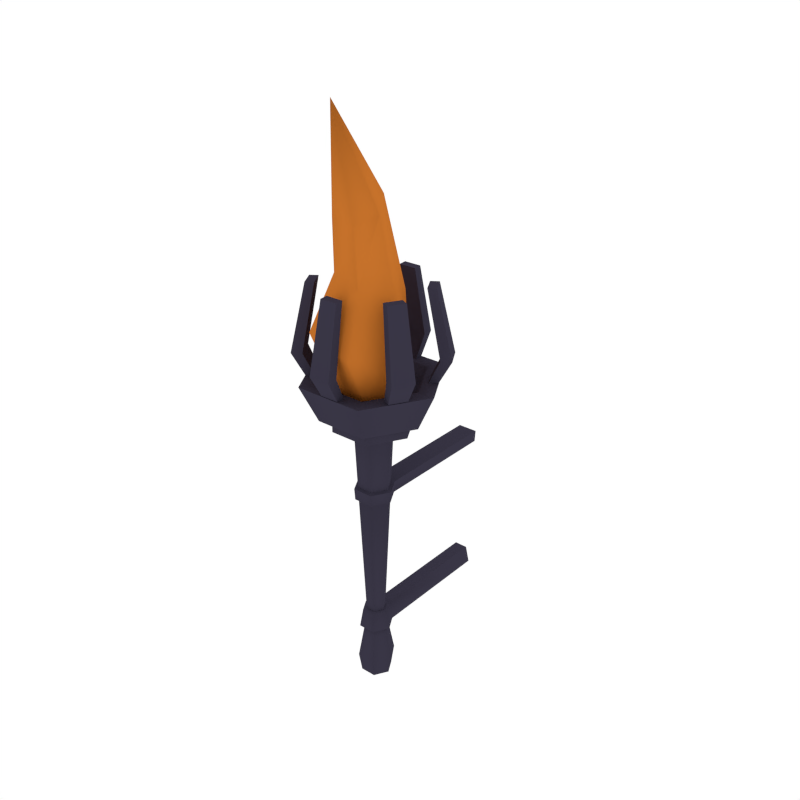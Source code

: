 # Source: Torch.blend  (saved by Blender 2.79.0; exported with 4.5.12 LTS)
import bpy
from mathutils import Matrix  # noqa: F401  (used for matrix-valued properties, if any)

bpy.ops.wm.read_factory_settings(use_empty=True)
scene = bpy.context.scene
scene.name = 'Scene'

# ---- collections
col_collection_1 = bpy.data.collections.new('Collection 1'); scene.collection.children.link(col_collection_1)

# ---- materials (node trees are filled in below, after node groups)
mat_darkmetal = bpy.data.materials.new('DarkMetal')
mat_darkmetal.alpha_threshold = 0.0
mat_darkmetal.diffuse_color = (0.04147, 0.03704, 0.06072, 1.0)
mat_darkmetal.roughness = 0.5
mat_fire = bpy.data.materials.new('Fire')
mat_fire.alpha_threshold = 0.0
mat_fire.diffuse_color = (0.5711, 0.1703, 0.02471, 1.0)
mat_fire.roughness = 0.5

# ---- node groups
ng_auto_smooth = bpy.data.node_groups.new('Auto Smooth', 'GeometryNodeTree')
_s = ng_auto_smooth.interface.new_socket(name='Geometry', in_out='OUTPUT', socket_type='NodeSocketGeometry')
_s = ng_auto_smooth.interface.new_socket(name='Geometry', in_out='INPUT', socket_type='NodeSocketGeometry')
_s = ng_auto_smooth.interface.new_socket(name='Angle', in_out='INPUT', socket_type='NodeSocketFloat')
_s.subtype = 'ANGLE'
_s.min_value = 0.0
_s.max_value = 3.142
ng_auto_smooth.is_modifier = True
_N = ng_auto_smooth.nodes; _L = ng_auto_smooth.links
n0 = _N.new('NodeGroupOutput'); n0.name = 'Group Output'; n0.location = (480, -100)
n1 = _N.new('NodeGroupInput'); n1.name = 'Group Input'; n1.location = (-420, -300)
n2 = _N.new('NodeGroupInput'); n2.name = 'Group Input.001'; n2.location = (-60, -100)
n3 = _N.new('GeometryNodeSetShadeSmooth'); n3.name = 'Set Shade Smooth'; n3.location = (120, -100)
n3.domain = 'EDGE'
n4 = _N.new('GeometryNodeSetShadeSmooth'); n4.name = 'Set Shade Smooth.001'; n4.location = (300, -100)
n5 = _N.new('GeometryNodeInputMeshEdgeAngle'); n5.name = 'Edge Angle'; n5.location = (-420, -220)
n6 = _N.new('GeometryNodeInputEdgeSmooth'); n6.name = 'Is Edge Smooth'; n6.location = (-60, -160)
n7 = _N.new('GeometryNodeInputShadeSmooth'); n7.name = 'Is Face Smooth'; n7.location = (-240, -340)
n8 = _N.new('FunctionNodeBooleanMath'); n8.name = 'Boolean Math'; n8.location = (-60, -220)
n9 = _N.new('FunctionNodeCompare'); n9.name = 'Compare'; n9.location = (-240, -180)
n9.operation = 'LESS_EQUAL'
_L.new(n5.outputs[0], n9.inputs[0])
_L.new(n4.outputs[0], n0.inputs[0])
_L.new(n1.outputs[1], n9.inputs[1])
_L.new(n9.outputs[0], n8.inputs[0])
_L.new(n7.outputs[0], n8.inputs[1])
_L.new(n2.outputs[0], n3.inputs[0])
_L.new(n6.outputs[0], n3.inputs[1])
_L.new(n3.outputs[0], n4.inputs[0])
_L.new(n8.outputs[0], n3.inputs[2])
n0.is_active_output = True

# ---- material node trees

# ---- world
world_world = bpy.data.worlds.new('World'); scene.world = world_world
world_world.color = (1.0, 1.0, 1.0)
world_world.use_sun_shadow = False
world_world.sun_shadow_jitter_overblur = 0.0
world_world.cycles.sampling_method = 'NONE'
world_world.cycles.sample_map_resolution = 256

# ---- meshes
me_cylinder_042 = bpy.data.meshes.new('Cylinder.042')
me_cylinder_042.from_pydata([(0.01236, -0.02141, -0.1607), (-0.03806, -1.664e-09, 0.2708), (0.02472, -1.346e-09, -0.1607), (-0.01903, 0.03296, 0.2708), (0.01236, 0.02141, -0.1607), (0.01903, 0.03296, 0.2708), (-0.01236, -0.02141, -0.1607), (0.03806, -1.664e-09, 0.2708), (-0.01236, 0.02141, -0.1607), (0.01903, -0.03296, 0.2708), (-0.02472, -1.346e-09, -0.1607), (-0.01903, -0.03296, 0.2708), (-0.0316, -1.098e-09, -0.2708), (-0.03806, -1.664e-09, -0.231), (-0.0158, 0.02737, -0.2708), (-0.01903, 0.03296, -0.231), (0.0158, 0.02737, -0.2708), (0.01903, 0.03296, -0.231), (0.0316, -2.873e-09, -0.2708), (0.03806, -1.664e-09, -0.231), (0.0158, -0.02737, -0.2708), (0.01903, -0.03296, -0.231), (-0.0158, -0.02737, -0.2708), (-0.01903, -0.03296, -0.231), (0.009865, -0.01709, -0.1187), (0.01973, -1.135e-09, -0.1187), (0.009865, 0.01709, -0.1187), (-0.009865, 0.01709, -0.1187), (-0.01973, -1.135e-09, -0.1187), (-0.009865, -0.01709, -0.1187), (-0.03981, 0.06895, 0.2925), (-0.07962, 3.467e-09, 0.2925), (0.03981, 0.06895, 0.2925), (0.07962, 3.467e-09, 0.2925), (0.03981, -0.06895, 0.2925), (-0.03981, -0.06895, 0.2925), (-0.03981, 0.06895, 0.3197), (-0.07962, 5.627e-09, 0.3197), (0.03981, 0.06895, 0.3197), (0.07962, 5.627e-09, 0.3197), (0.03981, -0.06895, 0.3197), (-0.03981, -0.06895, 0.3197), (-0.05199, 0.09005, 0.3197), (-0.104, 5.846e-09, 0.3197), (0.05199, 0.09005, 0.3197), (0.104, 5.846e-09, 0.3197), (0.05199, -0.09005, 0.3197), (-0.05199, -0.09005, 0.3197), (-0.06957, 0.1205, 0.3932), (-0.1391, 9.91e-09, 0.3932), (0.06957, 0.1205, 0.3932), (0.1391, 9.91e-09, 0.3932), (0.06957, -0.1205, 0.3932), (-0.06957, -0.1205, 0.3932), (-0.05255, 0.09101, 0.3932), (-0.1051, 8.226e-09, 0.3932), (0.05255, 0.09101, 0.3932), (0.1051, 8.226e-09, 0.3932), (0.05255, -0.09101, 0.3932), (-0.05255, -0.09101, 0.3932), (-0.04469, 0.07741, 0.3645), (-0.08938, -1.256e-09, 0.3645), (0.04469, 0.07741, 0.3645), (0.08938, -1.256e-09, 0.3645), (0.04469, -0.07741, 0.3645), (-0.04469, -0.07741, 0.3645), (-0.01362, -0.1148, 0.3847), (0.02099, -0.1145, 0.3847), (-0.01501, -0.09798, 0.3847), (0.01961, -0.09771, 0.3847), (-0.01362, -0.1148, 0.5727), (0.02099, -0.1145, 0.5727), (-0.01501, -0.09798, 0.5727), (0.01961, -0.09771, 0.5727), (0.09262, -0.06921, 0.3847), (0.1097, -0.0391, 0.3847), (0.07735, -0.06199, 0.3847), (0.09443, -0.03188, 0.3847), (0.09262, -0.06921, 0.5727), (0.1097, -0.0391, 0.5727), (0.07735, -0.06199, 0.5727), (0.09443, -0.03188, 0.5727), (0.1062, 0.04561, 0.3847), (0.08871, 0.07545, 0.3847), (0.09236, 0.036, 0.3847), (0.07482, 0.06584, 0.3847), (0.1062, 0.04561, 0.5727), (0.08871, 0.07545, 0.5727), (0.09236, 0.036, 0.5727), (0.07482, 0.06584, 0.5727), (0.01362, 0.1148, 0.3847), (-0.02099, 0.1145, 0.3847), (0.01501, 0.09798, 0.3847), (-0.01961, 0.09771, 0.3847), (0.01362, 0.1148, 0.5727), (-0.02099, 0.1145, 0.5727), (0.01501, 0.09798, 0.5727), (-0.01961, 0.09771, 0.5727), (-0.09262, 0.06921, 0.3847), (-0.1097, 0.0391, 0.3847), (-0.07735, 0.06199, 0.3847), (-0.09443, 0.03188, 0.3847), (-0.09262, 0.06921, 0.5727), (-0.1097, 0.0391, 0.5727), (-0.07735, 0.06199, 0.5727), (-0.09443, 0.03188, 0.5727), (-0.1062, -0.04561, 0.3847), (-0.08871, -0.07545, 0.3847), (-0.09236, -0.036, 0.3847), (-0.07482, -0.06584, 0.3847), (-0.1062, -0.04561, 0.5727), (-0.08871, -0.07545, 0.5727), (-0.09236, -0.036, 0.5727), (-0.07482, -0.06584, 0.5727), (-0.01883, -0.123, 0.4383), (-0.0171, -0.1441, 0.4383), (0.02461, -0.1226, 0.4383), (0.02634, -0.1438, 0.4383), (-0.1159, -0.04518, 0.4383), (-0.1333, -0.05724, 0.4383), (-0.0939, -0.08263, 0.4383), (-0.1113, -0.0947, 0.4383), (-0.09708, 0.0778, 0.4383), (-0.1162, 0.08686, 0.4383), (-0.1185, 0.04001, 0.4383), (-0.1377, 0.04907, 0.4383), (0.01883, 0.123, 0.4383), (0.0171, 0.1441, 0.4383), (-0.02461, 0.1226, 0.4383), (-0.02634, 0.1438, 0.4383), (0.09708, -0.0778, 0.4383), (0.1162, -0.08686, 0.4383), (0.1185, -0.04001, 0.4383), (0.1377, -0.04907, 0.4383), (0.1159, 0.04518, 0.4383), (0.1333, 0.05724, 0.4383), (0.0939, 0.08263, 0.4383), (0.1113, 0.0947, 0.4383), (-0.03315, -1.522e-09, 0.1664), (-0.01657, -0.02871, 0.1664), (0.01657, -0.02871, 0.1664), (0.03315, -1.522e-09, 0.1664), (0.01657, 0.02871, 0.1664), (-0.01657, 0.02871, 0.1664), (0.01589, -0.02753, 0.1375), (0.03179, -1.483e-09, 0.1375), (0.01589, 0.02753, 0.1375), (-0.01589, 0.02753, 0.1375), (-0.03179, -1.483e-09, 0.1375), (-0.01589, -0.02753, 0.1375), (-0.01718, 0.02976, -0.1588), (0.01718, -0.02976, -0.1588), (0.03437, -1.723e-09, -0.1588), (0.01718, 0.02976, -0.1588), (-0.03437, -1.723e-09, -0.1588), (-0.01718, -0.02976, -0.1588), (-0.0389, -1.755e-09, 0.1403), (-0.04057, -1.803e-09, 0.1635), (-0.01945, -0.03369, 0.1403), (-0.02028, -0.03513, 0.1635), (-0.02028, 0.03513, 0.1635), (0.02028, 0.03513, 0.1635), (0.02028, -0.03513, 0.1635), (0.04057, -1.803e-09, 0.1635), (0.01945, -0.03369, 0.1403), (0.0389, -1.755e-09, 0.1403), (0.01945, 0.03369, 0.1403), (-0.01945, 0.03369, 0.1403), (0.01371, -0.02376, -0.1206), (0.02743, -1.431e-09, -0.1206), (0.01371, 0.02376, -0.1206), (-0.01371, 0.02376, -0.1206), (-0.02743, -1.431e-09, -0.1206), (-0.01371, -0.02376, -0.1206), (-0.01718, 0.2882, -0.1588), (0.01718, 0.2882, -0.1588), (-0.01371, 0.2822, -0.1206), (0.01371, 0.2822, -0.1206), (-0.02028, 0.2935, 0.1635), (0.02028, 0.2935, 0.1635), (0.01945, 0.2921, 0.1403), (-0.01945, 0.2921, 0.1403), (-0.03283, 0.05687, 0.3645), (-0.06567, -2.528e-09, 0.3645), (0.03283, 0.05687, 0.3645), (0.06567, -2.528e-09, 0.3645), (0.03283, -0.05687, 0.3645), (-0.03283, -0.05687, 0.3645), (-0.04851, 0.05129, 0.5002), (-0.0917, -0.02883, 0.5168), (0.03788, 0.05129, 0.4671), (0.08107, -0.02883, 0.4505), (0.03788, -0.109, 0.4671), (-0.04851, -0.109, 0.5002), (-0.02083, 0.04929, 0.5735), (-0.05807, -0.0003865, 0.5937), (0.04199, 0.03913, 0.5588), (0.06758, -0.02069, 0.5644), (0.03034, -0.07036, 0.5847), (-0.03249, -0.06021, 0.5994), (-0.04406, 0.0277, 0.7313), (-0.07037, -0.008489, 0.7144), (0.002999, 0.02896, 0.7229), (0.02374, -0.005973, 0.6977), (-0.002568, -0.04216, 0.6808), (-0.04963, -0.04342, 0.6892), (-0.003585, -0.08856, 0.8997)], [], [(139, 11, 1, 138), (142, 5, 7, 141), (141, 7, 9, 140), (140, 9, 11, 139), (1, 11, 35, 31), (13, 10, 8, 15), (143, 3, 5, 142), (138, 1, 3, 143), (13, 15, 14, 12), (15, 17, 16, 14), (17, 19, 18, 16), (19, 21, 20, 18), (21, 23, 22, 20), (23, 13, 12, 22), (12, 14, 16, 18, 20, 22), (15, 8, 4, 17), (21, 0, 6, 23), (19, 2, 0, 21), (17, 4, 2, 19), (23, 6, 10, 13), (6, 0, 151, 155), (8, 10, 154, 150), (24, 29, 173, 168), (0, 2, 152, 151), (2, 4, 153, 152), (29, 28, 172, 173), (31, 35, 41, 37), (9, 7, 33, 34), (5, 3, 30, 32), (11, 9, 34, 35), (3, 1, 31, 30), (7, 5, 32, 33), (41, 40, 46, 47), (34, 33, 39, 40), (32, 30, 36, 38), (35, 34, 40, 41), (33, 32, 38, 39), (30, 31, 37, 36), (43, 47, 53, 49), (39, 38, 44, 45), (36, 37, 43, 42), (37, 41, 47, 43), (40, 39, 45, 46), (38, 36, 42, 44), (53, 52, 58, 59), (46, 45, 51, 52), (44, 42, 48, 50), (47, 46, 52, 53), (45, 44, 50, 51), (42, 43, 49, 48), (55, 59, 65, 61), (51, 50, 56, 57), (48, 49, 55, 54), (49, 53, 59, 55), (52, 51, 57, 58), (50, 48, 54, 56), (65, 64, 186, 187), (58, 57, 63, 64), (56, 54, 60, 62), (59, 58, 64, 65), (57, 56, 62, 63), (54, 55, 61, 60), (67, 66, 68, 69), (71, 73, 72, 70), (115, 70, 72, 114), (114, 72, 73, 116), (116, 73, 71, 117), (117, 71, 70, 115), (75, 74, 76, 77), (79, 81, 80, 78), (131, 78, 80, 130), (130, 80, 81, 132), (132, 81, 79, 133), (133, 79, 78, 131), (83, 82, 84, 85), (87, 89, 88, 86), (135, 86, 88, 134), (134, 88, 89, 136), (136, 89, 87, 137), (137, 87, 86, 135), (91, 90, 92, 93), (95, 97, 96, 94), (127, 94, 96, 126), (126, 96, 97, 128), (128, 97, 95, 129), (129, 95, 94, 127), (99, 98, 100, 101), (103, 105, 104, 102), (123, 102, 104, 122), (122, 104, 105, 124), (124, 105, 103, 125), (125, 103, 102, 123), (107, 106, 108, 109), (111, 113, 112, 110), (119, 110, 112, 118), (118, 112, 113, 120), (120, 113, 111, 121), (121, 111, 110, 119), (67, 117, 115, 66), (69, 116, 117, 67), (68, 114, 116, 69), (66, 115, 114, 68), (107, 121, 119, 106), (109, 120, 121, 107), (108, 118, 120, 109), (106, 119, 118, 108), (99, 125, 123, 98), (101, 124, 125, 99), (100, 122, 124, 101), (98, 123, 122, 100), (91, 129, 127, 90), (93, 128, 129, 91), (92, 126, 128, 93), (90, 127, 126, 92), (75, 133, 131, 74), (77, 132, 133, 75), (76, 130, 132, 77), (74, 131, 130, 76), (83, 137, 135, 82), (85, 136, 137, 83), (84, 134, 136, 85), (82, 135, 134, 84), (141, 140, 162, 163), (145, 146, 166, 165), (146, 147, 167, 166), (140, 139, 159, 162), (148, 149, 158, 156), (139, 138, 157, 159), (154, 172, 171, 150), (29, 149, 148, 28), (26, 146, 145, 25), (25, 145, 144, 24), (24, 144, 149, 29), (27, 147, 146, 26), (25, 24, 168, 169), (155, 173, 172, 154), (153, 170, 169, 152), (152, 169, 168, 151), (151, 168, 173, 155), (160, 161, 179, 178), (156, 157, 160, 167), (171, 170, 177, 176), (164, 162, 159, 158), (165, 163, 162, 164), (166, 161, 163, 165), (158, 159, 157, 156), (147, 148, 156, 167), (138, 143, 160, 157), (144, 145, 165, 164), (142, 141, 163, 161), (143, 142, 161, 160), (149, 144, 164, 158), (28, 148, 147, 27), (10, 6, 155, 154), (28, 27, 171, 172), (4, 8, 150, 153), (26, 25, 169, 170), (27, 26, 170, 171), (174, 176, 177, 175), (181, 178, 179, 180), (161, 166, 180, 179), (150, 171, 176, 174), (153, 150, 174, 175), (167, 160, 178, 181), (170, 153, 175, 177), (166, 167, 181, 180), (187, 186, 192, 193), (63, 62, 184, 185), (60, 61, 183, 182), (61, 65, 187, 183), (64, 63, 185, 186), (62, 60, 182, 184), (189, 193, 199, 195), (185, 184, 190, 191), (182, 183, 189, 188), (183, 187, 193, 189), (186, 185, 191, 192), (184, 182, 188, 190), (199, 198, 204, 205), (192, 191, 197, 198), (190, 188, 194, 196), (193, 192, 198, 199), (191, 190, 196, 197), (188, 189, 195, 194), (204, 203, 206), (197, 196, 202, 203), (194, 195, 201, 200), (195, 199, 205, 201), (198, 197, 203, 204), (196, 194, 200, 202), (202, 200, 206), (205, 204, 206), (203, 202, 206), (200, 201, 206), (201, 205, 206)])
me_cylinder_042.polygons.foreach_set('use_smooth', [True] * 195)
me_cylinder_042.polygons.foreach_set('material_index', [0, 0, 0, 0, 0, 0, 0, 0, 0, 0, 0, 0, 0, 0, 0, 0, 0, 0, 0, 0, 0, 0, 0, 0, 0, 0, 0, 0, 0, 0, 0, 0, 0, 0, 0, 0, 0, 0, 0, 0, 0, 0, 0, 0, 0, 0, 0, 0, 0, 0, 0, 0, 0, 0, 0, 0, 0, 0, 0, 0, 0, 0, 0, 0, 0, 0, 0, 0, 0, 0, 0, 0, 0, 0, 0, 0, 0, 0, 0, 0, 0, 0, 0, 0, 0, 0, 0, 0, 0, 0, 0, 0, 0, 0, 0, 0, 0, 0, 0, 0, 0, 0, 0, 0, 0, 0, 0, 0, 0, 0, 0, 0, 0, 0, 0, 0, 0, 0, 0, 0, 0, 0, 0, 0, 0, 0, 0, 0, 0, 0, 0, 0, 0, 0, 0, 0, 0, 0, 0, 0, 0, 0, 0, 0, 0, 0, 0, 0, 0, 0, 0, 0, 0, 0, 0, 0, 0, 0, 0, 0, 0, 0, 0, 0, 0, 0, 1, 0, 0, 0, 0, 0, 1, 1, 1, 1, 1, 1, 1, 1, 1, 1, 1, 1, 1, 1, 1, 1, 1, 1, 1, 1, 1, 1, 1])
me_cylinder_042.materials.append(mat_darkmetal)
me_cylinder_042.materials.append(mat_fire)
me_cylinder_042.use_remesh_preserve_volume = False
me_cylinder_042.use_remesh_preserve_attributes = False
me_cylinder_042.use_mirror_vertex_groups = False
me_cylinder_042.update()

# ---- objects
ob_torch = bpy.data.objects.new('Torch', me_cylinder_042)

# ---- transforms, parenting, visibility, modifiers, constraints
ob_torch.location = (0.0, 0.0, 0.0)
ob_torch.lineart.crease_threshold = 0.0
_m = ob_torch.modifiers.new('Auto Smooth', 'NODES')
_m.node_group = ng_auto_smooth
_gi = [s.identifier for s in ng_auto_smooth.interface.items_tree if s.item_type == 'SOCKET' and s.in_out == 'INPUT']
_m[_gi[1]] = 1.173  # Angle

# ---- collection membership
col_collection_1.objects.link(ob_torch)

# ---- scene / render settings (as saved in the file)
scene.frame_start = 1; scene.frame_end = 250; scene.frame_set(0)
scene.render.engine = 'CYCLES'
scene.render.resolution_x = 1000
scene.render.resolution_y = 1000
scene.render.dither_intensity = 0.0
scene.cycles.samples = 200
scene.cycles.sampling_pattern = 'TABULATED_SOBOL'
scene.cycles.light_sampling_threshold = 0.0
scene.cycles.use_adaptive_sampling = False
scene.cycles.use_light_tree = False
scene.cycles.caustics_reflective = False
scene.cycles.caustics_refractive = False
scene.cycles.blur_glossy = 0.0
scene.cycles.max_bounces = 2
scene.cycles.pixel_filter_type = 'GAUSSIAN'
scene.cycles.sample_clamp_indirect = 0.0
scene.view_settings.view_transform = 'Standard'
bpy.context.view_layer.update()

# ---- added for rendering (the .blend has no active camera): camera
cam_auto = bpy.data.cameras.new('AutoCamera')
cam_auto.lens = 50.0
cam_auto.sensor_width = 36.0
cam_auto.clip_end = 1000.0
ob_auto_camera = bpy.data.objects.new('AutoCamera', cam_auto)
scene.collection.objects.link(ob_auto_camera)
ob_auto_camera.location = (1.18447, -1.34664, 1.26201)
ob_auto_camera.rotation_euler = (1.09748, -7.21219e-08, 0.694738)
scene.camera = ob_auto_camera
bpy.context.view_layer.update()
